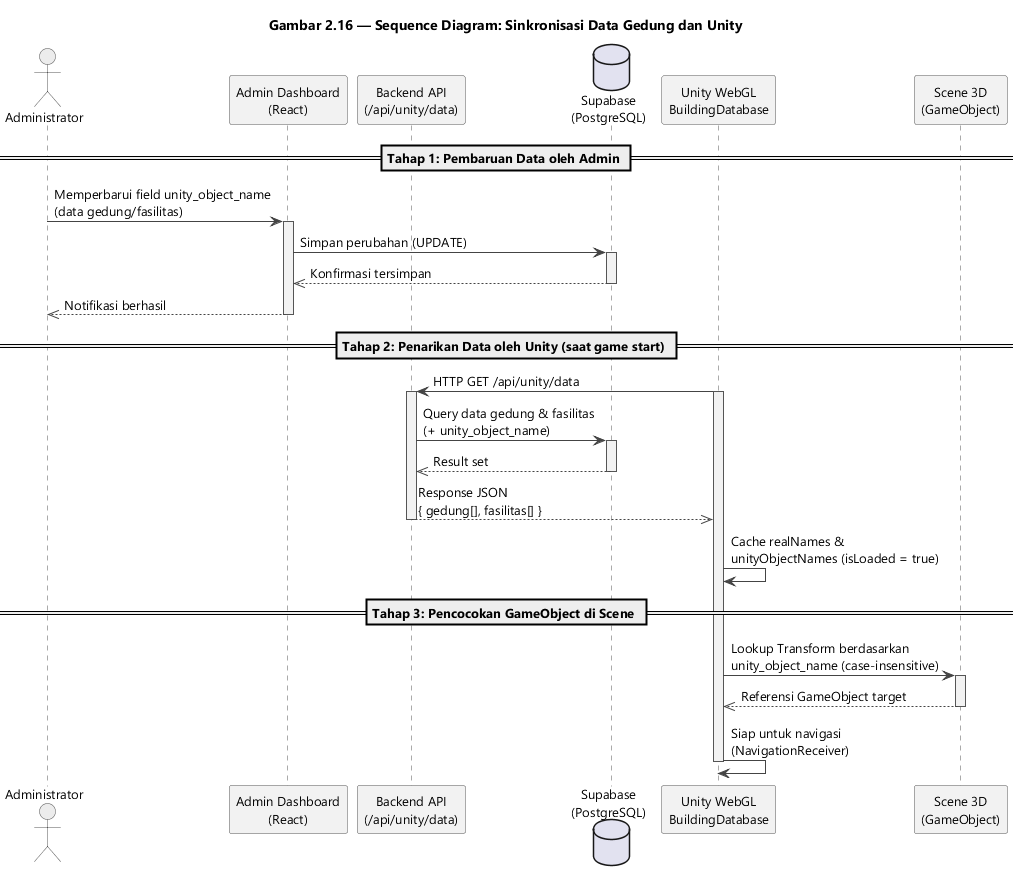

The diagram above was rendered by PlantUML. Its source (embedded in the PNG):
@startuml gambar-2-16-sequence-sinkronisasi-data-unity
' Gambar 2.16 - Sequence Diagram: Sinkronisasi Data Gedung dan Unity
' Sumber: BAB II - 2.3.3 Sequence Diagram (b) + PRD (alur unity_object_name)

skinparam backgroundColor #FFFFFF
skinparam shadowing false
skinparam defaultFontName "Segoe UI"
skinparam defaultFontSize 13
skinparam sequenceArrowColor #444444
skinparam sequenceLifeLineBorderColor #555555
skinparam sequenceLifeLineBackgroundColor #F2F2F2
skinparam participant {
  BackgroundColor #F2F2F2
  BorderColor #555555
}
skinparam actor {
  BackgroundColor #ECECEC
  BorderColor #555555
}

title Gambar 2.16 — Sequence Diagram: Sinkronisasi Data Gedung dan Unity

actor "Administrator" as Admin
participant "Admin Dashboard\n(React)" as FE
participant "Backend API\n(/api/unity/data)" as API
database "Supabase\n(PostgreSQL)" as DB
participant "Unity WebGL\nBuildingDatabase" as Unity
participant "Scene 3D\n(GameObject)" as Scene

== Tahap 1: Pembaruan Data oleh Admin ==
Admin -> FE : Memperbarui field unity_object_name\n(data gedung/fasilitas)
activate FE
FE -> DB : Simpan perubahan (UPDATE)
activate DB
DB -->> FE : Konfirmasi tersimpan
deactivate DB
FE -->> Admin : Notifikasi berhasil
deactivate FE

== Tahap 2: Penarikan Data oleh Unity (saat game start) ==
Unity -> API : HTTP GET /api/unity/data
activate Unity
activate API
API -> DB : Query data gedung & fasilitas\n(+ unity_object_name)
activate DB
DB -->> API : Result set
deactivate DB
API -->> Unity : Response JSON\n{ gedung[], fasilitas[] }
deactivate API
Unity -> Unity : Cache realNames &\nunityObjectNames (isLoaded = true)

== Tahap 3: Pencocokan GameObject di Scene ==
Unity -> Scene : Lookup Transform berdasarkan\nunity_object_name (case-insensitive)
activate Scene
Scene -->> Unity : Referensi GameObject target
deactivate Scene
Unity -> Unity : Siap untuk navigasi\n(NavigationReceiver)
deactivate Unity

@enduml